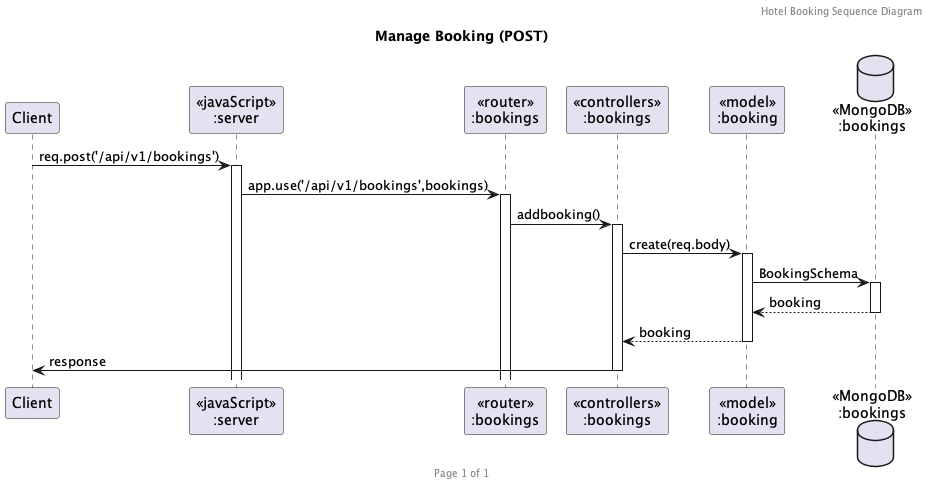

The diagram above was rendered by PlantUML. Its source (embedded in the PNG):
@startuml Manage Booking (POST)

header Hotel Booking Sequence Diagram
footer Page %page% of %lastpage%
title "Manage Booking (POST)"

participant "Client" as client
participant "<<javaScript>>\n:server" as server
participant "<<router>>\n:bookings" as routerBookings
participant "<<controllers>>\n:bookings" as controllersBookings
participant "<<model>>\n:booking" as modelBooking
database "<<MongoDB>>\n:bookings" as BookingsDatabase

client->server ++:req.post('/api/v1/bookings')
server->routerBookings ++:app.use('/api/v1/bookings',bookings)
routerBookings -> controllersBookings ++:addbooking()

controllersBookings->modelBooking ++:create(req.body)
modelBooking ->BookingsDatabase ++: BookingSchema
BookingsDatabase --> modelBooking --: booking
controllersBookings <-- modelBooking --:booking

controllersBookings->client --:response

@enduml